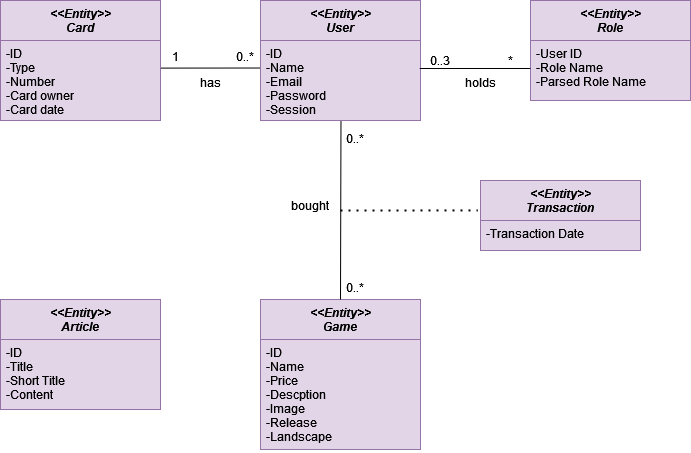

The diagram above was exported from draw.io. Its source (the exported page's mxGraphModel, read from the mxfile embedded in the PNG):
<mxGraphModel dx="2473" dy="860" grid="1" gridSize="10" guides="1" tooltips="1" connect="1" arrows="1" fold="1" page="1" pageScale="1" pageWidth="827" pageHeight="1169" math="0" shadow="0">
  <root>
    <mxCell id="WIyWlLk6GJQsqaUBKTNV-0" />
    <mxCell id="WIyWlLk6GJQsqaUBKTNV-1" parent="WIyWlLk6GJQsqaUBKTNV-0" />
    <mxCell id="7NHLYX4dpKoqmwseu_7M-91" value="&lt;&lt;Entity&gt;&gt;&#10;Game&#10;" style="swimlane;fontStyle=3;align=center;verticalAlign=top;childLayout=stackLayout;horizontal=1;startSize=40;horizontalStack=0;resizeParent=1;resizeLast=0;collapsible=1;marginBottom=0;rounded=0;shadow=0;strokeWidth=1;fontSize=12;fillColor=#e1d5e7;strokeColor=#9673a6;" parent="WIyWlLk6GJQsqaUBKTNV-1" vertex="1">
      <mxGeometry x="-480" y="1019" width="160" height="150" as="geometry">
        <mxRectangle x="230" y="140" width="160" height="26" as="alternateBounds" />
      </mxGeometry>
    </mxCell>
    <mxCell id="7NHLYX4dpKoqmwseu_7M-92" value="-ID&#10;-Name&#10;-Price&#10;-Descption&#10;-Image&#10;-Release&#10;-Landscape&#10;&#10;&#10;&#10;" style="text;align=left;verticalAlign=top;spacingLeft=4;spacingRight=4;overflow=hidden;rotatable=0;points=[[0,0.5],[1,0.5]];portConstraint=eastwest;fillColor=#e1d5e7;strokeColor=#9673a6;" parent="7NHLYX4dpKoqmwseu_7M-91" vertex="1">
      <mxGeometry y="40" width="160" height="110" as="geometry" />
    </mxCell>
    <mxCell id="7NHLYX4dpKoqmwseu_7M-97" value="&lt;&lt;Entity&gt;&gt;&#10;Card&#10;" style="swimlane;fontStyle=3;align=center;verticalAlign=top;childLayout=stackLayout;horizontal=1;startSize=40;horizontalStack=0;resizeParent=1;resizeLast=0;collapsible=1;marginBottom=0;rounded=0;shadow=0;strokeWidth=1;fontSize=12;fillColor=#e1d5e7;strokeColor=#9673a6;" parent="WIyWlLk6GJQsqaUBKTNV-1" vertex="1">
      <mxGeometry x="-740" y="720" width="160" height="120" as="geometry">
        <mxRectangle x="230" y="140" width="160" height="26" as="alternateBounds" />
      </mxGeometry>
    </mxCell>
    <mxCell id="7NHLYX4dpKoqmwseu_7M-98" value="-ID&#10;-Type&#10;-Number&#10;-Card owner&#10;-Card date&#10;&#10;&#10;" style="text;align=left;verticalAlign=top;spacingLeft=4;spacingRight=4;overflow=hidden;rotatable=0;points=[[0,0.5],[1,0.5]];portConstraint=eastwest;fillColor=#e1d5e7;strokeColor=#9673a6;" parent="7NHLYX4dpKoqmwseu_7M-97" vertex="1">
      <mxGeometry y="40" width="160" height="80" as="geometry" />
    </mxCell>
    <mxCell id="7NHLYX4dpKoqmwseu_7M-99" value="&lt;&lt;Entity&gt;&gt;&#10;Role&#10;&#10;" style="swimlane;fontStyle=3;align=center;verticalAlign=top;childLayout=stackLayout;horizontal=1;startSize=40;horizontalStack=0;resizeParent=1;resizeLast=0;collapsible=1;marginBottom=0;rounded=0;shadow=0;strokeWidth=1;fontSize=12;fillColor=#e1d5e7;strokeColor=#9673a6;" parent="WIyWlLk6GJQsqaUBKTNV-1" vertex="1">
      <mxGeometry x="-210" y="720" width="160" height="100" as="geometry">
        <mxRectangle x="230" y="140" width="160" height="26" as="alternateBounds" />
      </mxGeometry>
    </mxCell>
    <mxCell id="7NHLYX4dpKoqmwseu_7M-100" value="-User ID&#10;-Role Name&#10;-Parsed Role Name&#10;&#10;&#10;" style="text;align=left;verticalAlign=top;spacingLeft=4;spacingRight=4;overflow=hidden;rotatable=0;points=[[0,0.5],[1,0.5]];portConstraint=eastwest;fillColor=#e1d5e7;strokeColor=#9673a6;" parent="7NHLYX4dpKoqmwseu_7M-99" vertex="1">
      <mxGeometry y="40" width="160" height="60" as="geometry" />
    </mxCell>
    <mxCell id="7NHLYX4dpKoqmwseu_7M-101" value="&lt;&lt;Entity&gt;&gt;&#10;Article&#10;" style="swimlane;fontStyle=3;align=center;verticalAlign=top;childLayout=stackLayout;horizontal=1;startSize=40;horizontalStack=0;resizeParent=1;resizeLast=0;collapsible=1;marginBottom=0;rounded=0;shadow=0;strokeWidth=1;fontSize=12;fillColor=#e1d5e7;strokeColor=#9673a6;" parent="WIyWlLk6GJQsqaUBKTNV-1" vertex="1">
      <mxGeometry x="-740" y="1019" width="160" height="110" as="geometry">
        <mxRectangle x="230" y="140" width="160" height="26" as="alternateBounds" />
      </mxGeometry>
    </mxCell>
    <mxCell id="7NHLYX4dpKoqmwseu_7M-102" value="-ID&#10;-Title&#10;-Short Title&#10;-Content&#10;" style="text;align=left;verticalAlign=top;spacingLeft=4;spacingRight=4;overflow=hidden;rotatable=0;points=[[0,0.5],[1,0.5]];portConstraint=eastwest;fillColor=#e1d5e7;strokeColor=#9673a6;" parent="7NHLYX4dpKoqmwseu_7M-101" vertex="1">
      <mxGeometry y="40" width="160" height="70" as="geometry" />
    </mxCell>
    <mxCell id="7NHLYX4dpKoqmwseu_7M-103" value="&lt;&lt;Entity&gt;&gt;&#10;User&#10;" style="swimlane;fontStyle=3;align=center;verticalAlign=top;childLayout=stackLayout;horizontal=1;startSize=40;horizontalStack=0;resizeParent=1;resizeLast=0;collapsible=1;marginBottom=0;rounded=0;shadow=0;strokeWidth=1;fontSize=12;fillColor=#e1d5e7;strokeColor=#9673a6;" parent="WIyWlLk6GJQsqaUBKTNV-1" vertex="1">
      <mxGeometry x="-480" y="720" width="160" height="120" as="geometry">
        <mxRectangle x="230" y="140" width="160" height="26" as="alternateBounds" />
      </mxGeometry>
    </mxCell>
    <mxCell id="7NHLYX4dpKoqmwseu_7M-104" value="-ID&#10;-Name&#10;-Email&#10;-Password&#10;-Session&#10;&#10;&#10;" style="text;align=left;verticalAlign=top;spacingLeft=4;spacingRight=4;overflow=hidden;rotatable=0;points=[[0,0.5],[1,0.5]];portConstraint=eastwest;fillColor=#e1d5e7;strokeColor=#9673a6;" parent="7NHLYX4dpKoqmwseu_7M-103" vertex="1">
      <mxGeometry y="40" width="160" height="80" as="geometry" />
    </mxCell>
    <mxCell id="7NHLYX4dpKoqmwseu_7M-108" value="&lt;&lt;Entity&gt;&gt;&#10;Transaction&#10;" style="swimlane;fontStyle=3;align=center;verticalAlign=top;childLayout=stackLayout;horizontal=1;startSize=40;horizontalStack=0;resizeParent=1;resizeLast=0;collapsible=1;marginBottom=0;rounded=0;shadow=0;strokeWidth=1;fontSize=12;fillColor=#e1d5e7;strokeColor=#9673a6;" parent="WIyWlLk6GJQsqaUBKTNV-1" vertex="1">
      <mxGeometry x="-260" y="900" width="160" height="70" as="geometry">
        <mxRectangle x="230" y="140" width="160" height="26" as="alternateBounds" />
      </mxGeometry>
    </mxCell>
    <mxCell id="7NHLYX4dpKoqmwseu_7M-109" value="-Transaction Date" style="text;align=left;verticalAlign=top;spacingLeft=4;spacingRight=4;overflow=hidden;rotatable=0;points=[[0,0.5],[1,0.5]];portConstraint=eastwest;fillColor=#e1d5e7;strokeColor=#9673a6;" parent="7NHLYX4dpKoqmwseu_7M-108" vertex="1">
      <mxGeometry y="40" width="160" height="30" as="geometry" />
    </mxCell>
    <mxCell id="7NHLYX4dpKoqmwseu_7M-111" value="" style="endArrow=none;html=1;rounded=0;fontSize=12;entryX=0;entryY=0.344;entryDx=0;entryDy=0;exitX=1;exitY=0.345;exitDx=0;exitDy=0;exitPerimeter=0;entryPerimeter=0;" parent="WIyWlLk6GJQsqaUBKTNV-1" source="7NHLYX4dpKoqmwseu_7M-98" target="7NHLYX4dpKoqmwseu_7M-104" edge="1">
      <mxGeometry width="50" height="50" relative="1" as="geometry">
        <mxPoint x="-580" y="787" as="sourcePoint" />
        <mxPoint x="-496" y="787.5" as="targetPoint" />
      </mxGeometry>
    </mxCell>
    <mxCell id="7NHLYX4dpKoqmwseu_7M-112" value="0..*" style="text;html=1;strokeColor=none;fillColor=none;align=center;verticalAlign=middle;whiteSpace=wrap;rounded=0;fontSize=12;" parent="WIyWlLk6GJQsqaUBKTNV-1" vertex="1">
      <mxGeometry x="-510" y="772.75" width="30" height="7.25" as="geometry" />
    </mxCell>
    <mxCell id="7NHLYX4dpKoqmwseu_7M-113" value="has" style="text;html=1;strokeColor=none;fillColor=none;align=center;verticalAlign=middle;whiteSpace=wrap;rounded=0;fontSize=12;" parent="WIyWlLk6GJQsqaUBKTNV-1" vertex="1">
      <mxGeometry x="-560" y="787.25" width="60" height="30" as="geometry" />
    </mxCell>
    <mxCell id="7NHLYX4dpKoqmwseu_7M-116" value="" style="endArrow=none;html=1;rounded=0;fontSize=12;exitX=0.995;exitY=0.35;exitDx=0;exitDy=0;exitPerimeter=0;" parent="WIyWlLk6GJQsqaUBKTNV-1" source="7NHLYX4dpKoqmwseu_7M-104" edge="1">
      <mxGeometry width="50" height="50" relative="1" as="geometry">
        <mxPoint x="-290" y="800" as="sourcePoint" />
        <mxPoint x="-210" y="788" as="targetPoint" />
      </mxGeometry>
    </mxCell>
    <mxCell id="7NHLYX4dpKoqmwseu_7M-117" value="0..3" style="text;html=1;strokeColor=none;fillColor=none;align=center;verticalAlign=middle;whiteSpace=wrap;rounded=0;fontSize=12;" parent="WIyWlLk6GJQsqaUBKTNV-1" vertex="1">
      <mxGeometry x="-330" y="765" width="60" height="30" as="geometry" />
    </mxCell>
    <mxCell id="7NHLYX4dpKoqmwseu_7M-118" value="*" style="text;html=1;strokeColor=none;fillColor=none;align=center;verticalAlign=middle;whiteSpace=wrap;rounded=0;fontSize=12;" parent="WIyWlLk6GJQsqaUBKTNV-1" vertex="1">
      <mxGeometry x="-260" y="765" width="60" height="30" as="geometry" />
    </mxCell>
    <mxCell id="7NHLYX4dpKoqmwseu_7M-120" value="holds" style="text;html=1;strokeColor=none;fillColor=none;align=center;verticalAlign=middle;whiteSpace=wrap;rounded=0;fontSize=12;" parent="WIyWlLk6GJQsqaUBKTNV-1" vertex="1">
      <mxGeometry x="-290" y="787.25" width="60" height="30" as="geometry" />
    </mxCell>
    <mxCell id="7NHLYX4dpKoqmwseu_7M-121" value="" style="endArrow=none;html=1;rounded=0;fontSize=12;entryX=0.503;entryY=0.981;entryDx=0;entryDy=0;entryPerimeter=0;exitX=0.5;exitY=0;exitDx=0;exitDy=0;" parent="WIyWlLk6GJQsqaUBKTNV-1" source="7NHLYX4dpKoqmwseu_7M-91" edge="1">
      <mxGeometry width="50" height="50" relative="1" as="geometry">
        <mxPoint x="-400" y="970.4899999999999" as="sourcePoint" />
        <mxPoint x="-399.52" y="839.996" as="targetPoint" />
      </mxGeometry>
    </mxCell>
    <mxCell id="7NHLYX4dpKoqmwseu_7M-122" value="" style="endArrow=none;dashed=1;html=1;dashPattern=1 3;strokeWidth=2;rounded=0;fontSize=12;entryX=-0.017;entryY=0.427;entryDx=0;entryDy=0;entryPerimeter=0;" parent="WIyWlLk6GJQsqaUBKTNV-1" target="7NHLYX4dpKoqmwseu_7M-108" edge="1">
      <mxGeometry width="50" height="50" relative="1" as="geometry">
        <mxPoint x="-400" y="930" as="sourcePoint" />
        <mxPoint x="-295.9999999999998" y="930" as="targetPoint" />
      </mxGeometry>
    </mxCell>
    <mxCell id="7NHLYX4dpKoqmwseu_7M-123" value="0..*" style="text;html=1;strokeColor=none;fillColor=none;align=center;verticalAlign=middle;whiteSpace=wrap;rounded=0;fontSize=12;" parent="WIyWlLk6GJQsqaUBKTNV-1" vertex="1">
      <mxGeometry x="-400" y="850.49" width="30" height="14.5" as="geometry" />
    </mxCell>
    <mxCell id="7NHLYX4dpKoqmwseu_7M-124" value="0..*" style="text;html=1;strokeColor=none;fillColor=none;align=center;verticalAlign=middle;whiteSpace=wrap;rounded=0;fontSize=12;" parent="WIyWlLk6GJQsqaUBKTNV-1" vertex="1">
      <mxGeometry x="-400" y="1000" width="30" height="14.5" as="geometry" />
    </mxCell>
    <mxCell id="7NHLYX4dpKoqmwseu_7M-125" value="bought" style="text;html=1;strokeColor=none;fillColor=none;align=center;verticalAlign=middle;whiteSpace=wrap;rounded=0;fontSize=12;" parent="WIyWlLk6GJQsqaUBKTNV-1" vertex="1">
      <mxGeometry x="-460" y="910" width="60" height="30" as="geometry" />
    </mxCell>
    <mxCell id="ZKN7M3_sOgBgHHC0_x0p-0" value="1" style="text;html=1;strokeColor=none;fillColor=none;align=center;verticalAlign=middle;whiteSpace=wrap;rounded=0;fontSize=12;" parent="WIyWlLk6GJQsqaUBKTNV-1" vertex="1">
      <mxGeometry x="-580" y="772.75" width="30" height="7.25" as="geometry" />
    </mxCell>
  </root>
</mxGraphModel>